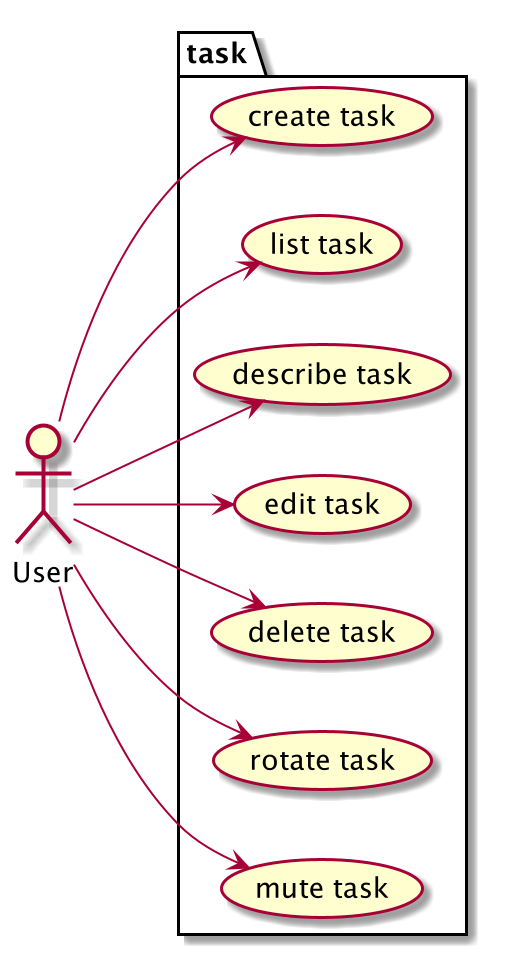

The diagram above was rendered by PlantUML. Its source (embedded in the PNG):
@startuml

left to right direction

package task {
    (create task)
    (list task)
    (describe task)
    (edit task)
    (delete task)
    (rotate task)
    (mute task)
}

actor User as U
U --> (create task)
U --> (list task)
U --> (describe task)
U --> (edit task)
U --> (delete task)
U --> (rotate task)
U --> (mute task)

@enduml